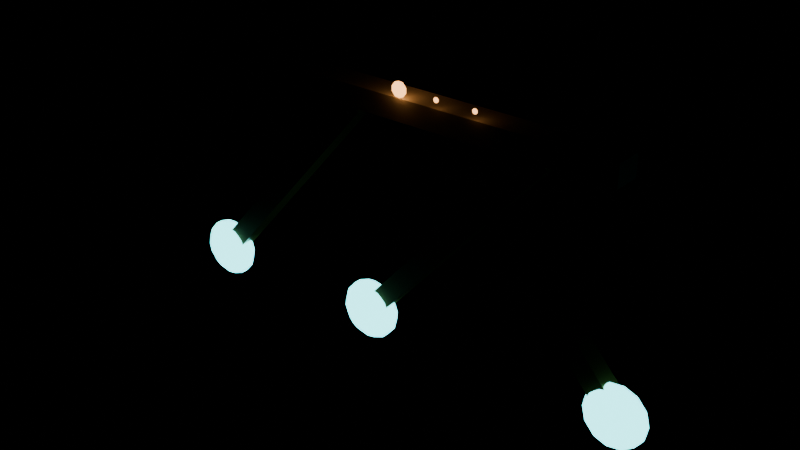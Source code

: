# Source: 08_comet_pendulum.blend  (saved by Blender 4.2.67; exported with 4.5.12 LTS)
import bpy
from mathutils import Matrix  # noqa: F401  (used for matrix-valued properties, if any)

bpy.ops.wm.read_factory_settings(use_empty=True)
scene = bpy.context.scene
scene.name = 'CometPendulumLoop'

# ---- materials (node trees are filled in below, after node groups)
mat_aoivory = bpy.data.materials.new('AOIvory')
mat_aoivory.diffuse_color = (0.69, 0.63, 0.47, 1.0)
mat_aobrass = bpy.data.materials.new('AOBrass')
mat_aobrass.diffuse_color = (0.33, 0.17, 0.04, 1.0)
mat_aocyan = bpy.data.materials.new('AOCyan')
mat_aocyan.diffuse_color = (0.11, 0.75, 0.79, 1.0)
mat_aogold = bpy.data.materials.new('AOGold')
mat_aogold.diffuse_color = (1.0, 0.44, 0.14, 1.0)

# ---- material node trees
mat_aoivory.use_nodes = True; mat_aoivory.node_tree.nodes.clear()
_N = mat_aoivory.node_tree.nodes; _L = mat_aoivory.node_tree.links
n0 = _N.new('ShaderNodeBsdfPrincipled'); n0.name = 'Principled BSDF'; n0.location = (10, 300)
n0.inputs[0].default_value = (0.69, 0.63, 0.47, 1.0)
n0.inputs[2].default_value = 0.72
n1 = _N.new('ShaderNodeOutputMaterial'); n1.name = 'Material Output'; n1.location = (300, 300)
_L.new(n0.outputs[0], n1.inputs[0])
n1.is_active_output = True
mat_aobrass.use_nodes = True; mat_aobrass.node_tree.nodes.clear()
_N = mat_aobrass.node_tree.nodes; _L = mat_aobrass.node_tree.links
n0 = _N.new('ShaderNodeBsdfPrincipled'); n0.name = 'Principled BSDF'; n0.location = (10, 300)
n0.inputs[0].default_value = (0.33, 0.17, 0.04, 1.0)
n0.inputs[1].default_value = 0.72
n0.inputs[2].default_value = 0.34
n1 = _N.new('ShaderNodeOutputMaterial'); n1.name = 'Material Output'; n1.location = (300, 300)
_L.new(n0.outputs[0], n1.inputs[0])
n1.is_active_output = True
mat_aocyan.use_nodes = True; mat_aocyan.node_tree.nodes.clear()
_N = mat_aocyan.node_tree.nodes; _L = mat_aocyan.node_tree.links
n0 = _N.new('ShaderNodeBsdfPrincipled'); n0.name = 'Principled BSDF'; n0.location = (10, 300)
n0.inputs[0].default_value = (0.11, 0.75, 0.79, 1.0)
n0.inputs[2].default_value = 0.28
n0.inputs[27].default_value = (0.11, 0.75, 0.79, 1.0)
n0.inputs[28].default_value = 5.0
n1 = _N.new('ShaderNodeOutputMaterial'); n1.name = 'Material Output'; n1.location = (300, 300)
_L.new(n0.outputs[0], n1.inputs[0])
n1.is_active_output = True
mat_aogold.use_nodes = True; mat_aogold.node_tree.nodes.clear()
_N = mat_aogold.node_tree.nodes; _L = mat_aogold.node_tree.links
n0 = _N.new('ShaderNodeBsdfPrincipled'); n0.name = 'Principled BSDF'; n0.location = (10, 300)
n0.inputs[0].default_value = (1.0, 0.44, 0.14, 1.0)
n0.inputs[1].default_value = 0.35
n0.inputs[2].default_value = 0.3
n0.inputs[27].default_value = (1.0, 0.44, 0.14, 1.0)
n0.inputs[28].default_value = 4.0
n1 = _N.new('ShaderNodeOutputMaterial'); n1.name = 'Material Output'; n1.location = (300, 300)
_L.new(n0.outputs[0], n1.inputs[0])
n1.is_active_output = True

# ---- meshes
me_pendulum_header_nocol_mesh = bpy.data.meshes.new('pendulum_header_nocol_mesh')
me_pendulum_header_nocol_mesh.from_pydata([(-9.5, -0.8, -0.6), (-9.5, -0.8, 0.6), (-9.5, 0.8, -0.6), (-9.5, 0.8, 0.6), (9.5, -0.8, -0.6), (9.5, -0.8, 0.6), (9.5, 0.8, -0.6), (9.5, 0.8, 0.6)], [], [(0, 1, 3, 2), (2, 3, 7, 6), (6, 7, 5, 4), (4, 5, 1, 0), (2, 6, 4, 0), (7, 3, 1, 5)])
me_pendulum_header_nocol_mesh.materials.append(mat_aoivory)
me_pendulum_header_nocol_mesh.update()
me_comet_stem_0_mesh = bpy.data.meshes.new('comet_stem_0_mesh')
me_comet_stem_0_mesh.from_pydata([(-0.55, -0.55, -8.0), (-0.55, -0.55, 8.0), (-0.55, 0.55, -8.0), (-0.55, 0.55, 8.0), (0.55, -0.55, -8.0), (0.55, -0.55, 8.0), (0.55, 0.55, -8.0), (0.55, 0.55, 8.0)], [], [(0, 1, 3, 2), (2, 3, 7, 6), (6, 7, 5, 4), (4, 5, 1, 0), (2, 6, 4, 0), (7, 3, 1, 5)])
me_comet_stem_0_mesh.materials.append(mat_aobrass)
me_comet_stem_0_mesh.update()
me_comet_head_0_nocol_mesh = bpy.data.meshes.new('comet_head_0_nocol_mesh')
me_comet_head_0_nocol_mesh.from_pydata([(0.0, 0.8774, -0.3783), (0.32, 0.3518, 1.532), (0.5767, 0.634, 1.06), (0.7191, 0.7905, 0.3783), (0.7191, 0.7905, -0.3783), (0.5767, 0.634, -1.06), (0.32, 0.3518, -1.532), (0.0, 0.0, 1.7), (0.5767, 0.2435, 1.532), (1.039, 0.4387, 1.06), (1.296, 0.5471, 0.3783), (1.296, 0.5471, -0.3783), (1.039, 0.4387, -1.06), (0.5767, 0.2435, -1.532), (0.7191, 0.08689, 1.532), (1.296, 0.1566, 1.06), (1.616, 0.1952, 0.3783), (1.616, 0.1952, -0.3783), (1.296, 0.1566, -1.06), (0.7191, 0.08689, -1.532), (0.7191, -0.08689, 1.532), (1.296, -0.1566, 1.06), (1.616, -0.1952, 0.3783), (1.616, -0.1952, -0.3783), (1.296, -0.1566, -1.06), (0.7191, -0.08689, -1.532), (0.5767, -0.2435, 1.532), (1.039, -0.4387, 1.06), (1.296, -0.5471, 0.3783), (1.296, -0.5471, -0.3783), (1.039, -0.4387, -1.06), (0.5767, -0.2435, -1.532), (0.32, -0.3518, 1.532), (0.5767, -0.634, 1.06), (0.7191, -0.7905, 0.3783), (0.7191, -0.7905, -0.3783), (0.5767, -0.634, -1.06), (0.32, -0.3518, -1.532), (-7.6e-08, -0.3905, 1.532), (-2.027e-07, -0.7036, 1.06), (-2.533e-07, -0.8774, 0.3783), (-2.533e-07, -0.8774, -0.3783), (-2.027e-07, -0.7036, -1.06), (-7.6e-08, -0.3905, -1.532), (-0.32, -0.3518, 1.532), (-0.5767, -0.634, 1.06), (-0.7191, -0.7905, 0.3783), (-0.7191, -0.7905, -0.3783), (-0.5767, -0.634, -1.06), (-0.32, -0.3518, -1.532), (-0.5767, -0.2435, 1.532), (-1.039, -0.4387, 1.06), (-1.296, -0.5471, 0.3783), (-1.296, -0.5471, -0.3783), (-1.039, -0.4387, -1.06), (-0.5767, -0.2435, -1.532), (-0.7191, -0.08689, 1.532), (-1.296, -0.1566, 1.06), (-1.616, -0.1952, 0.3783), (-1.616, -0.1952, -0.3783), (-1.296, -0.1566, -1.06), (-0.7191, -0.08689, -1.532), (-0.7191, 0.08689, 1.532), (-1.296, 0.1566, 1.06), (-1.616, 0.1952, 0.3783), (-1.616, 0.1952, -0.3783), (-1.296, 0.1566, -1.06), (-0.7191, 0.08689, -1.532), (-0.5767, 0.2435, 1.532), (-1.039, 0.4387, 1.06), (-1.296, 0.5471, 0.3783), (-1.296, 0.5471, -0.3783), (-1.039, 0.4387, -1.06), (-0.5767, 0.2435, -1.532), (-0.32, 0.3518, 1.532), (-0.5767, 0.634, 1.06), (-0.7191, 0.7905, 0.3783), (-0.7191, 0.7905, -0.3783), (-0.5767, 0.634, -1.06), (-0.32, 0.3518, -1.532), (2.027e-07, 0.3905, 1.532), (5.066e-07, 0.7036, 1.06), (5.066e-07, 0.8774, 0.3783), (5.066e-07, 0.7036, -1.06), (2.027e-07, 0.3905, -1.532), (0.0, 0.0, -1.7)], [], [(85, 84, 6), (83, 0, 4, 5), (82, 81, 2, 3), (80, 7, 1), (84, 83, 5, 6), (0, 82, 3, 4), (81, 80, 1, 2), (85, 6, 13), (5, 4, 11, 12), (3, 2, 9, 10), (1, 7, 8), (6, 5, 12, 13), (4, 3, 10, 11), (2, 1, 8, 9), (85, 13, 19), (12, 11, 17, 18), (10, 9, 15, 16), (8, 7, 14), (13, 12, 18, 19), (11, 10, 16, 17), (9, 8, 14, 15), (16, 15, 21, 22), (14, 7, 20), (19, 18, 24, 25), (17, 16, 22, 23), (15, 14, 20, 21), (85, 19, 25), (18, 17, 23, 24), (25, 24, 30, 31), (23, 22, 28, 29), (21, 20, 26, 27), (85, 25, 31), (24, 23, 29, 30), (22, 21, 27, 28), (20, 7, 26), (31, 30, 36, 37), (29, 28, 34, 35), (27, 26, 32, 33), (85, 31, 37), (30, 29, 35, 36), (28, 27, 33, 34), (26, 7, 32), (33, 32, 38, 39), (85, 37, 43), (36, 35, 41, 42), (34, 33, 39, 40), (32, 7, 38), (37, 36, 42, 43), (35, 34, 40, 41), (85, 43, 49), (42, 41, 47, 48), (40, 39, 45, 46), (38, 7, 44), (43, 42, 48, 49), (41, 40, 46, 47), (39, 38, 44, 45), (48, 47, 53, 54), (46, 45, 51, 52), (44, 7, 50), (49, 48, 54, 55), (47, 46, 52, 53), (45, 44, 50, 51), (85, 49, 55), (50, 7, 56), (55, 54, 60, 61), (53, 52, 58, 59), (51, 50, 56, 57), (85, 55, 61), (54, 53, 59, 60), (52, 51, 57, 58), (61, 60, 66, 67), (59, 58, 64, 65), (57, 56, 62, 63), (85, 61, 67), (60, 59, 65, 66), (58, 57, 63, 64), (56, 7, 62), (65, 64, 70, 71), (63, 62, 68, 69), (85, 67, 73), (66, 65, 71, 72), (64, 63, 69, 70), (62, 7, 68), (67, 66, 72, 73), (85, 73, 79), (72, 71, 77, 78), (70, 69, 75, 76), (68, 7, 74), (73, 72, 78, 79), (71, 70, 76, 77), (69, 68, 74, 75), (85, 79, 84), (78, 77, 0, 83), (76, 75, 81, 82), (74, 7, 80), (79, 78, 83, 84), (77, 76, 82, 0), (75, 74, 80, 81)])
me_comet_head_0_nocol_mesh.materials.append(mat_aocyan)
me_comet_head_0_nocol_mesh.update()
me_comet_stem_1_mesh = bpy.data.meshes.new('comet_stem_1_mesh')
me_comet_stem_1_mesh.from_pydata([(-0.55, -0.55, -8.0), (-0.55, -0.55, 8.0), (-0.55, 0.55, -8.0), (-0.55, 0.55, 8.0), (0.55, -0.55, -8.0), (0.55, -0.55, 8.0), (0.55, 0.55, -8.0), (0.55, 0.55, 8.0)], [], [(0, 1, 3, 2), (2, 3, 7, 6), (6, 7, 5, 4), (4, 5, 1, 0), (2, 6, 4, 0), (7, 3, 1, 5)])
me_comet_stem_1_mesh.materials.append(mat_aobrass)
me_comet_stem_1_mesh.update()
me_comet_head_1_nocol_mesh = bpy.data.meshes.new('comet_head_1_nocol_mesh')
me_comet_head_1_nocol_mesh.from_pydata([(0.0, 0.8774, -0.3783), (0.32, 0.3518, 1.532), (0.5767, 0.634, 1.06), (0.7191, 0.7905, 0.3783), (0.7191, 0.7905, -0.3783), (0.5767, 0.634, -1.06), (0.32, 0.3518, -1.532), (0.0, 0.0, 1.7), (0.5767, 0.2435, 1.532), (1.039, 0.4387, 1.06), (1.296, 0.5471, 0.3783), (1.296, 0.5471, -0.3783), (1.039, 0.4387, -1.06), (0.5767, 0.2435, -1.532), (0.7191, 0.08689, 1.532), (1.296, 0.1566, 1.06), (1.616, 0.1952, 0.3783), (1.616, 0.1952, -0.3783), (1.296, 0.1566, -1.06), (0.7191, 0.08689, -1.532), (0.7191, -0.08689, 1.532), (1.296, -0.1566, 1.06), (1.616, -0.1952, 0.3783), (1.616, -0.1952, -0.3783), (1.296, -0.1566, -1.06), (0.7191, -0.08689, -1.532), (0.5767, -0.2435, 1.532), (1.039, -0.4387, 1.06), (1.296, -0.5471, 0.3783), (1.296, -0.5471, -0.3783), (1.039, -0.4387, -1.06), (0.5767, -0.2435, -1.532), (0.32, -0.3518, 1.532), (0.5767, -0.634, 1.06), (0.7191, -0.7905, 0.3783), (0.7191, -0.7905, -0.3783), (0.5767, -0.634, -1.06), (0.32, -0.3518, -1.532), (-7.6e-08, -0.3905, 1.532), (-2.027e-07, -0.7036, 1.06), (-2.533e-07, -0.8774, 0.3783), (-2.533e-07, -0.8774, -0.3783), (-2.027e-07, -0.7036, -1.06), (-7.6e-08, -0.3905, -1.532), (-0.32, -0.3518, 1.532), (-0.5767, -0.634, 1.06), (-0.7191, -0.7905, 0.3783), (-0.7191, -0.7905, -0.3783), (-0.5767, -0.634, -1.06), (-0.32, -0.3518, -1.532), (-0.5767, -0.2435, 1.532), (-1.039, -0.4387, 1.06), (-1.296, -0.5471, 0.3783), (-1.296, -0.5471, -0.3783), (-1.039, -0.4387, -1.06), (-0.5767, -0.2435, -1.532), (-0.7191, -0.08689, 1.532), (-1.296, -0.1566, 1.06), (-1.616, -0.1952, 0.3783), (-1.616, -0.1952, -0.3783), (-1.296, -0.1566, -1.06), (-0.7191, -0.08689, -1.532), (-0.7191, 0.08689, 1.532), (-1.296, 0.1566, 1.06), (-1.616, 0.1952, 0.3783), (-1.616, 0.1952, -0.3783), (-1.296, 0.1566, -1.06), (-0.7191, 0.08689, -1.532), (-0.5767, 0.2435, 1.532), (-1.039, 0.4387, 1.06), (-1.296, 0.5471, 0.3783), (-1.296, 0.5471, -0.3783), (-1.039, 0.4387, -1.06), (-0.5767, 0.2435, -1.532), (-0.32, 0.3518, 1.532), (-0.5767, 0.634, 1.06), (-0.7191, 0.7905, 0.3783), (-0.7191, 0.7905, -0.3783), (-0.5767, 0.634, -1.06), (-0.32, 0.3518, -1.532), (2.027e-07, 0.3905, 1.532), (5.066e-07, 0.7036, 1.06), (5.066e-07, 0.8774, 0.3783), (5.066e-07, 0.7036, -1.06), (2.027e-07, 0.3905, -1.532), (0.0, 0.0, -1.7)], [], [(80, 7, 1), (84, 83, 5, 6), (0, 82, 3, 4), (81, 80, 1, 2), (85, 84, 6), (83, 0, 4, 5), (82, 81, 2, 3), (5, 4, 11, 12), (3, 2, 9, 10), (1, 7, 8), (6, 5, 12, 13), (4, 3, 10, 11), (2, 1, 8, 9), (85, 6, 13), (8, 7, 14), (13, 12, 18, 19), (11, 10, 16, 17), (9, 8, 14, 15), (85, 13, 19), (12, 11, 17, 18), (10, 9, 15, 16), (19, 18, 24, 25), (17, 16, 22, 23), (15, 14, 20, 21), (85, 19, 25), (18, 17, 23, 24), (16, 15, 21, 22), (14, 7, 20), (23, 22, 28, 29), (21, 20, 26, 27), (85, 25, 31), (24, 23, 29, 30), (22, 21, 27, 28), (20, 7, 26), (25, 24, 30, 31), (85, 31, 37), (30, 29, 35, 36), (28, 27, 33, 34), (26, 7, 32), (31, 30, 36, 37), (29, 28, 34, 35), (27, 26, 32, 33), (85, 37, 43), (36, 35, 41, 42), (34, 33, 39, 40), (32, 7, 38), (37, 36, 42, 43), (35, 34, 40, 41), (33, 32, 38, 39), (40, 39, 45, 46), (38, 7, 44), (43, 42, 48, 49), (41, 40, 46, 47), (39, 38, 44, 45), (85, 43, 49), (42, 41, 47, 48), (49, 48, 54, 55), (47, 46, 52, 53), (45, 44, 50, 51), (85, 49, 55), (48, 47, 53, 54), (46, 45, 51, 52), (44, 7, 50), (55, 54, 60, 61), (53, 52, 58, 59), (51, 50, 56, 57), (85, 55, 61), (54, 53, 59, 60), (52, 51, 57, 58), (50, 7, 56), (57, 56, 62, 63), (85, 61, 67), (60, 59, 65, 66), (58, 57, 63, 64), (56, 7, 62), (61, 60, 66, 67), (59, 58, 64, 65), (85, 67, 73), (66, 65, 71, 72), (64, 63, 69, 70), (62, 7, 68), (67, 66, 72, 73), (65, 64, 70, 71), (63, 62, 68, 69), (72, 71, 77, 78), (70, 69, 75, 76), (68, 7, 74), (73, 72, 78, 79), (71, 70, 76, 77), (69, 68, 74, 75), (85, 73, 79), (74, 7, 80), (79, 78, 83, 84), (77, 76, 82, 0), (75, 74, 80, 81), (85, 79, 84), (78, 77, 0, 83), (76, 75, 81, 82)])
me_comet_head_1_nocol_mesh.materials.append(mat_aocyan)
me_comet_head_1_nocol_mesh.update()
me_comet_stem_2_mesh = bpy.data.meshes.new('comet_stem_2_mesh')
me_comet_stem_2_mesh.from_pydata([(-0.55, -0.55, -8.0), (-0.55, -0.55, 8.0), (-0.55, 0.55, -8.0), (-0.55, 0.55, 8.0), (0.55, -0.55, -8.0), (0.55, -0.55, 8.0), (0.55, 0.55, -8.0), (0.55, 0.55, 8.0)], [], [(0, 1, 3, 2), (2, 3, 7, 6), (6, 7, 5, 4), (4, 5, 1, 0), (2, 6, 4, 0), (7, 3, 1, 5)])
me_comet_stem_2_mesh.materials.append(mat_aobrass)
me_comet_stem_2_mesh.update()
me_comet_head_2_nocol_mesh = bpy.data.meshes.new('comet_head_2_nocol_mesh')
me_comet_head_2_nocol_mesh.from_pydata([(0.0, 0.8774, -0.3783), (0.32, 0.3518, 1.532), (0.5767, 0.634, 1.06), (0.7191, 0.7905, 0.3783), (0.7191, 0.7905, -0.3783), (0.5767, 0.634, -1.06), (0.32, 0.3518, -1.532), (0.0, 0.0, 1.7), (0.5767, 0.2435, 1.532), (1.039, 0.4387, 1.06), (1.296, 0.5471, 0.3783), (1.296, 0.5471, -0.3783), (1.039, 0.4387, -1.06), (0.5767, 0.2435, -1.532), (0.7191, 0.08689, 1.532), (1.296, 0.1566, 1.06), (1.616, 0.1952, 0.3783), (1.616, 0.1952, -0.3783), (1.296, 0.1566, -1.06), (0.7191, 0.08689, -1.532), (0.7191, -0.08689, 1.532), (1.296, -0.1566, 1.06), (1.616, -0.1952, 0.3783), (1.616, -0.1952, -0.3783), (1.296, -0.1566, -1.06), (0.7191, -0.08689, -1.532), (0.5767, -0.2435, 1.532), (1.039, -0.4387, 1.06), (1.296, -0.5471, 0.3783), (1.296, -0.5471, -0.3783), (1.039, -0.4387, -1.06), (0.5767, -0.2435, -1.532), (0.32, -0.3518, 1.532), (0.5767, -0.634, 1.06), (0.7191, -0.7905, 0.3783), (0.7191, -0.7905, -0.3783), (0.5767, -0.634, -1.06), (0.32, -0.3518, -1.532), (-7.6e-08, -0.3905, 1.532), (-2.027e-07, -0.7036, 1.06), (-2.533e-07, -0.8774, 0.3783), (-2.533e-07, -0.8774, -0.3783), (-2.027e-07, -0.7036, -1.06), (-7.6e-08, -0.3905, -1.532), (-0.32, -0.3518, 1.532), (-0.5767, -0.634, 1.06), (-0.7191, -0.7905, 0.3783), (-0.7191, -0.7905, -0.3783), (-0.5767, -0.634, -1.06), (-0.32, -0.3518, -1.532), (-0.5767, -0.2435, 1.532), (-1.039, -0.4387, 1.06), (-1.296, -0.5471, 0.3783), (-1.296, -0.5471, -0.3783), (-1.039, -0.4387, -1.06), (-0.5767, -0.2435, -1.532), (-0.7191, -0.08689, 1.532), (-1.296, -0.1566, 1.06), (-1.616, -0.1952, 0.3783), (-1.616, -0.1952, -0.3783), (-1.296, -0.1566, -1.06), (-0.7191, -0.08689, -1.532), (-0.7191, 0.08689, 1.532), (-1.296, 0.1566, 1.06), (-1.616, 0.1952, 0.3783), (-1.616, 0.1952, -0.3783), (-1.296, 0.1566, -1.06), (-0.7191, 0.08689, -1.532), (-0.5767, 0.2435, 1.532), (-1.039, 0.4387, 1.06), (-1.296, 0.5471, 0.3783), (-1.296, 0.5471, -0.3783), (-1.039, 0.4387, -1.06), (-0.5767, 0.2435, -1.532), (-0.32, 0.3518, 1.532), (-0.5767, 0.634, 1.06), (-0.7191, 0.7905, 0.3783), (-0.7191, 0.7905, -0.3783), (-0.5767, 0.634, -1.06), (-0.32, 0.3518, -1.532), (2.027e-07, 0.3905, 1.532), (5.066e-07, 0.7036, 1.06), (5.066e-07, 0.8774, 0.3783), (5.066e-07, 0.7036, -1.06), (2.027e-07, 0.3905, -1.532), (0.0, 0.0, -1.7)], [], [(84, 83, 5, 6), (0, 82, 3, 4), (81, 80, 1, 2), (85, 84, 6), (83, 0, 4, 5), (82, 81, 2, 3), (80, 7, 1), (6, 5, 12, 13), (4, 3, 10, 11), (2, 1, 8, 9), (85, 6, 13), (5, 4, 11, 12), (3, 2, 9, 10), (1, 7, 8), (13, 12, 18, 19), (11, 10, 16, 17), (9, 8, 14, 15), (85, 13, 19), (12, 11, 17, 18), (10, 9, 15, 16), (8, 7, 14), (15, 14, 20, 21), (85, 19, 25), (18, 17, 23, 24), (16, 15, 21, 22), (14, 7, 20), (19, 18, 24, 25), (17, 16, 22, 23), (85, 25, 31), (24, 23, 29, 30), (22, 21, 27, 28), (20, 7, 26), (25, 24, 30, 31), (23, 22, 28, 29), (21, 20, 26, 27), (30, 29, 35, 36), (28, 27, 33, 34), (26, 7, 32), (31, 30, 36, 37), (29, 28, 34, 35), (27, 26, 32, 33), (85, 31, 37), (32, 7, 38), (37, 36, 42, 43), (35, 34, 40, 41), (33, 32, 38, 39), (85, 37, 43), (36, 35, 41, 42), (34, 33, 39, 40), (43, 42, 48, 49), (41, 40, 46, 47), (39, 38, 44, 45), (85, 43, 49), (42, 41, 47, 48), (40, 39, 45, 46), (38, 7, 44), (47, 46, 52, 53), (45, 44, 50, 51), (85, 49, 55), (48, 47, 53, 54), (46, 45, 51, 52), (44, 7, 50), (49, 48, 54, 55), (85, 55, 61), (54, 53, 59, 60), (52, 51, 57, 58), (50, 7, 56), (55, 54, 60, 61), (53, 52, 58, 59), (51, 50, 56, 57), (85, 61, 67), (60, 59, 65, 66), (58, 57, 63, 64), (56, 7, 62), (61, 60, 66, 67), (59, 58, 64, 65), (57, 56, 62, 63), (64, 63, 69, 70), (62, 7, 68), (67, 66, 72, 73), (65, 64, 70, 71), (63, 62, 68, 69), (85, 67, 73), (66, 65, 71, 72), (73, 72, 78, 79), (71, 70, 76, 77), (69, 68, 74, 75), (85, 73, 79), (72, 71, 77, 78), (70, 69, 75, 76), (68, 7, 74), (79, 78, 83, 84), (77, 76, 82, 0), (75, 74, 80, 81), (85, 79, 84), (78, 77, 0, 83), (76, 75, 81, 82), (74, 7, 80)])
me_comet_head_2_nocol_mesh.materials.append(mat_aocyan)
me_comet_head_2_nocol_mesh.update()
me_comet_countdown_0_nocol_mesh = bpy.data.meshes.new('comet_countdown_0_nocol_mesh')
me_comet_countdown_0_nocol_mesh.from_pydata([(0.0, 0.0, 0.42), (0.1451, 0.1141, 0.3398), (0.2348, 0.1847, 0.1298), (0.2348, 0.1847, -0.1298), (0.1451, 0.1141, -0.3398), (0.2348, 0.04359, 0.3398), (0.3799, 0.07053, 0.1298), (0.3799, 0.07053, -0.1298), (0.2348, 0.04359, -0.3398), (0.2348, -0.04359, 0.3398), (0.3799, -0.07053, 0.1298), (0.3799, -0.07053, -0.1298), (0.2348, -0.04359, -0.3398), (0.1451, -0.1141, 0.3398), (0.2348, -0.1847, 0.1298), (0.2348, -0.1847, -0.1298), (0.1451, -0.1141, -0.3398), (2.503e-08, -0.1411, 0.3398), (2.503e-08, -0.2283, 0.1298), (2.503e-08, -0.2283, -0.1298), (2.503e-08, -0.1411, -0.3398), (-0.1451, -0.1141, 0.3398), (-0.2348, -0.1847, 0.1298), (-0.2348, -0.1847, -0.1298), (-0.1451, -0.1141, -0.3398), (-0.2348, -0.04359, 0.3398), (-0.3799, -0.07053, 0.1298), (-0.3799, -0.07053, -0.1298), (-0.2348, -0.04359, -0.3398), (0.0, 0.0, -0.42), (-0.2348, 0.04359, 0.3398), (-0.3799, 0.07053, 0.1298), (-0.3799, 0.07053, -0.1298), (-0.2348, 0.04359, -0.3398), (-0.1451, 0.1141, 0.3398), (-0.2348, 0.1847, 0.1298), (-0.2348, 0.1847, -0.1298), (-0.1451, 0.1141, -0.3398), (-5.007e-08, 0.1411, 0.3398), (-6.258e-08, 0.2283, 0.1298), (-6.258e-08, 0.2283, -0.1298), (-5.007e-08, 0.1411, -0.3398)], [], [(29, 41, 4), (40, 39, 2, 3), (38, 0, 1), (41, 40, 3, 4), (39, 38, 1, 2), (29, 4, 8), (3, 2, 6, 7), (1, 0, 5), (4, 3, 7, 8), (2, 1, 5, 6), (29, 8, 12), (7, 6, 10, 11), (5, 0, 9), (8, 7, 11, 12), (6, 5, 9, 10), (29, 12, 16), (11, 10, 14, 15), (9, 0, 13), (12, 11, 15, 16), (10, 9, 13, 14), (29, 16, 20), (15, 14, 18, 19), (13, 0, 17), (16, 15, 19, 20), (14, 13, 17, 18), (29, 20, 24), (19, 18, 22, 23), (17, 0, 21), (20, 19, 23, 24), (18, 17, 21, 22), (29, 24, 28), (23, 22, 26, 27), (21, 0, 25), (24, 23, 27, 28), (22, 21, 25, 26), (29, 28, 33), (27, 26, 31, 32), (25, 0, 30), (28, 27, 32, 33), (26, 25, 30, 31), (29, 33, 37), (32, 31, 35, 36), (30, 0, 34), (33, 32, 36, 37), (31, 30, 34, 35), (29, 37, 41), (36, 35, 39, 40), (34, 0, 38), (37, 36, 40, 41), (35, 34, 38, 39)])
me_comet_countdown_0_nocol_mesh.materials.append(mat_aogold)
me_comet_countdown_0_nocol_mesh.update()
me_comet_countdown_1_nocol_mesh = bpy.data.meshes.new('comet_countdown_1_nocol_mesh')
me_comet_countdown_1_nocol_mesh.from_pydata([(0.0, 0.0, 0.42), (0.1451, 0.1141, 0.3398), (0.2348, 0.1847, 0.1298), (0.2348, 0.1847, -0.1298), (0.1451, 0.1141, -0.3398), (0.2348, 0.04359, 0.3398), (0.3799, 0.07053, 0.1298), (0.3799, 0.07053, -0.1298), (0.2348, 0.04359, -0.3398), (0.2348, -0.04359, 0.3398), (0.3799, -0.07053, 0.1298), (0.3799, -0.07053, -0.1298), (0.2348, -0.04359, -0.3398), (0.1451, -0.1141, 0.3398), (0.2348, -0.1847, 0.1298), (0.2348, -0.1847, -0.1298), (0.1451, -0.1141, -0.3398), (2.503e-08, -0.1411, 0.3398), (2.503e-08, -0.2283, 0.1298), (2.503e-08, -0.2283, -0.1298), (2.503e-08, -0.1411, -0.3398), (-0.1451, -0.1141, 0.3398), (-0.2348, -0.1847, 0.1298), (-0.2348, -0.1847, -0.1298), (-0.1451, -0.1141, -0.3398), (-0.2348, -0.04359, 0.3398), (-0.3799, -0.07053, 0.1298), (-0.3799, -0.07053, -0.1298), (-0.2348, -0.04359, -0.3398), (0.0, 0.0, -0.42), (-0.2348, 0.04359, 0.3398), (-0.3799, 0.07053, 0.1298), (-0.3799, 0.07053, -0.1298), (-0.2348, 0.04359, -0.3398), (-0.1451, 0.1141, 0.3398), (-0.2348, 0.1847, 0.1298), (-0.2348, 0.1847, -0.1298), (-0.1451, 0.1141, -0.3398), (-5.007e-08, 0.1411, 0.3398), (-6.258e-08, 0.2283, 0.1298), (-6.258e-08, 0.2283, -0.1298), (-5.007e-08, 0.1411, -0.3398)], [], [(41, 40, 3, 4), (39, 38, 1, 2), (29, 41, 4), (40, 39, 2, 3), (38, 0, 1), (1, 0, 5), (4, 3, 7, 8), (2, 1, 5, 6), (29, 4, 8), (3, 2, 6, 7), (5, 0, 9), (8, 7, 11, 12), (6, 5, 9, 10), (29, 8, 12), (7, 6, 10, 11), (9, 0, 13), (12, 11, 15, 16), (10, 9, 13, 14), (29, 12, 16), (11, 10, 14, 15), (13, 0, 17), (16, 15, 19, 20), (14, 13, 17, 18), (29, 16, 20), (15, 14, 18, 19), (17, 0, 21), (20, 19, 23, 24), (18, 17, 21, 22), (29, 20, 24), (19, 18, 22, 23), (21, 0, 25), (24, 23, 27, 28), (22, 21, 25, 26), (29, 24, 28), (23, 22, 26, 27), (25, 0, 30), (28, 27, 32, 33), (26, 25, 30, 31), (29, 28, 33), (27, 26, 31, 32), (30, 0, 34), (33, 32, 36, 37), (31, 30, 34, 35), (29, 33, 37), (32, 31, 35, 36), (34, 0, 38), (37, 36, 40, 41), (35, 34, 38, 39), (29, 37, 41), (36, 35, 39, 40)])
me_comet_countdown_1_nocol_mesh.materials.append(mat_aogold)
me_comet_countdown_1_nocol_mesh.update()
me_comet_countdown_2_nocol_mesh = bpy.data.meshes.new('comet_countdown_2_nocol_mesh')
me_comet_countdown_2_nocol_mesh.from_pydata([(0.0, 0.0, 0.42), (0.1451, 0.1141, 0.3398), (0.2348, 0.1847, 0.1298), (0.2348, 0.1847, -0.1298), (0.1451, 0.1141, -0.3398), (0.2348, 0.04359, 0.3398), (0.3799, 0.07053, 0.1298), (0.3799, 0.07053, -0.1298), (0.2348, 0.04359, -0.3398), (0.2348, -0.04359, 0.3398), (0.3799, -0.07053, 0.1298), (0.3799, -0.07053, -0.1298), (0.2348, -0.04359, -0.3398), (0.1451, -0.1141, 0.3398), (0.2348, -0.1847, 0.1298), (0.2348, -0.1847, -0.1298), (0.1451, -0.1141, -0.3398), (2.503e-08, -0.1411, 0.3398), (2.503e-08, -0.2283, 0.1298), (2.503e-08, -0.2283, -0.1298), (2.503e-08, -0.1411, -0.3398), (-0.1451, -0.1141, 0.3398), (-0.2348, -0.1847, 0.1298), (-0.2348, -0.1847, -0.1298), (-0.1451, -0.1141, -0.3398), (-0.2348, -0.04359, 0.3398), (-0.3799, -0.07053, 0.1298), (-0.3799, -0.07053, -0.1298), (-0.2348, -0.04359, -0.3398), (0.0, 0.0, -0.42), (-0.2348, 0.04359, 0.3398), (-0.3799, 0.07053, 0.1298), (-0.3799, 0.07053, -0.1298), (-0.2348, 0.04359, -0.3398), (-0.1451, 0.1141, 0.3398), (-0.2348, 0.1847, 0.1298), (-0.2348, 0.1847, -0.1298), (-0.1451, 0.1141, -0.3398), (-5.007e-08, 0.1411, 0.3398), (-6.258e-08, 0.2283, 0.1298), (-6.258e-08, 0.2283, -0.1298), (-5.007e-08, 0.1411, -0.3398)], [], [(29, 41, 4), (40, 39, 2, 3), (38, 0, 1), (41, 40, 3, 4), (39, 38, 1, 2), (4, 3, 7, 8), (2, 1, 5, 6), (29, 4, 8), (3, 2, 6, 7), (1, 0, 5), (8, 7, 11, 12), (6, 5, 9, 10), (29, 8, 12), (7, 6, 10, 11), (5, 0, 9), (12, 11, 15, 16), (10, 9, 13, 14), (29, 12, 16), (11, 10, 14, 15), (9, 0, 13), (16, 15, 19, 20), (14, 13, 17, 18), (29, 16, 20), (15, 14, 18, 19), (13, 0, 17), (20, 19, 23, 24), (18, 17, 21, 22), (29, 20, 24), (19, 18, 22, 23), (17, 0, 21), (24, 23, 27, 28), (22, 21, 25, 26), (29, 24, 28), (23, 22, 26, 27), (21, 0, 25), (28, 27, 32, 33), (26, 25, 30, 31), (29, 28, 33), (27, 26, 31, 32), (25, 0, 30), (33, 32, 36, 37), (31, 30, 34, 35), (29, 33, 37), (32, 31, 35, 36), (30, 0, 34), (37, 36, 40, 41), (35, 34, 38, 39), (29, 37, 41), (36, 35, 39, 40), (34, 0, 38)])
me_comet_countdown_2_nocol_mesh.materials.append(mat_aogold)
me_comet_countdown_2_nocol_mesh.update()

# ---- objects
ob_pendulum_header_nocol = bpy.data.objects.new('pendulum_header_nocol', me_pendulum_header_nocol_mesh)
ob_cometpendulum0 = bpy.data.objects.new('CometPendulum0', None)
ob_comet_stem_0 = bpy.data.objects.new('comet_stem_0', me_comet_stem_0_mesh)
ob_comet_head_0_nocol = bpy.data.objects.new('comet_head_0_nocol', me_comet_head_0_nocol_mesh)
ob_cometpendulum1 = bpy.data.objects.new('CometPendulum1', None)
ob_comet_stem_1 = bpy.data.objects.new('comet_stem_1', me_comet_stem_1_mesh)
ob_comet_head_1_nocol = bpy.data.objects.new('comet_head_1_nocol', me_comet_head_1_nocol_mesh)
ob_cometpendulum2 = bpy.data.objects.new('CometPendulum2', None)
ob_comet_stem_2 = bpy.data.objects.new('comet_stem_2', me_comet_stem_2_mesh)
ob_comet_head_2_nocol = bpy.data.objects.new('comet_head_2_nocol', me_comet_head_2_nocol_mesh)
ob_comet_countdown_0_nocol = bpy.data.objects.new('comet_countdown_0_nocol', me_comet_countdown_0_nocol_mesh)
ob_comet_countdown_1_nocol = bpy.data.objects.new('comet_countdown_1_nocol', me_comet_countdown_1_nocol_mesh)
ob_comet_countdown_2_nocol = bpy.data.objects.new('comet_countdown_2_nocol', me_comet_countdown_2_nocol_mesh)

# ---- transforms, parenting, visibility, modifiers, constraints
ob_pendulum_header_nocol.location = (0.0, 0.0, 17.5)
ob_cometpendulum0.location = (-5.5, 0.0, 17.0)
ob_cometpendulum0.rotation_euler = (0.0, 0.72, 0.0)
ob_comet_stem_0.parent = ob_cometpendulum0
ob_comet_stem_0.location = (0.0, 0.0, -8.0)
ob_comet_head_0_nocol.parent = ob_cometpendulum0
ob_comet_head_0_nocol.location = (0.0, -0.2, -15.5)
ob_cometpendulum1.location = (0.0, 0.0, 17.0)
ob_cometpendulum1.rotation_euler = (0.0, -0.72, 0.0)
ob_comet_stem_1.parent = ob_cometpendulum1
ob_comet_stem_1.location = (0.0, 0.0, -8.0)
ob_comet_head_1_nocol.parent = ob_cometpendulum1
ob_comet_head_1_nocol.location = (0.0, -0.2, -15.5)
ob_cometpendulum2.location = (5.5, 0.0, 17.0)
ob_cometpendulum2.rotation_euler = (0.0, 0.72, 0.0)
ob_comet_stem_2.parent = ob_cometpendulum2
ob_comet_stem_2.location = (0.0, 0.0, -8.0)
ob_comet_head_2_nocol.parent = ob_cometpendulum2
ob_comet_head_2_nocol.location = (0.0, -0.2, -15.5)
ob_comet_countdown_0_nocol.location = (-2.2, -0.9, 18.6)
ob_comet_countdown_1_nocol.location = (0.0, -0.9, 18.6)
ob_comet_countdown_1_nocol.scale = (0.34, 0.34, 0.34)
ob_comet_countdown_2_nocol.location = (2.2, -0.9, 18.6)
ob_comet_countdown_2_nocol.scale = (0.34, 0.34, 0.34)

# ---- collection membership
scene.collection.objects.link(ob_pendulum_header_nocol)
scene.collection.objects.link(ob_cometpendulum0)
scene.collection.objects.link(ob_comet_stem_0)
scene.collection.objects.link(ob_comet_head_0_nocol)
scene.collection.objects.link(ob_cometpendulum1)
scene.collection.objects.link(ob_comet_stem_1)
scene.collection.objects.link(ob_comet_head_1_nocol)
scene.collection.objects.link(ob_cometpendulum2)
scene.collection.objects.link(ob_comet_stem_2)
scene.collection.objects.link(ob_comet_head_2_nocol)
scene.collection.objects.link(ob_comet_countdown_0_nocol)
scene.collection.objects.link(ob_comet_countdown_1_nocol)
scene.collection.objects.link(ob_comet_countdown_2_nocol)

# ---- scene / render settings (as saved in the file)
scene.frame_start = 1; scene.frame_end = 721; scene.frame_set(1)
scene.render.engine = 'BLENDER_EEVEE_NEXT'
scene.render.fps = 30
bpy.context.view_layer.update()

# ---- added for rendering (the .blend has no active camera): camera
cam_auto = bpy.data.cameras.new('AutoCamera')
cam_auto.lens = 50.0
cam_auto.sensor_width = 36.0
cam_auto.clip_end = 1000.0
ob_auto_camera = bpy.data.objects.new('AutoCamera', cam_auto)
scene.collection.objects.link(ob_auto_camera)
ob_auto_camera.location = (29.2655, -38.5828, 36.6242)
ob_auto_camera.rotation_euler = (1.09748, -7.21219e-08, 0.694738)
scene.camera = ob_auto_camera
bpy.context.view_layer.update()
